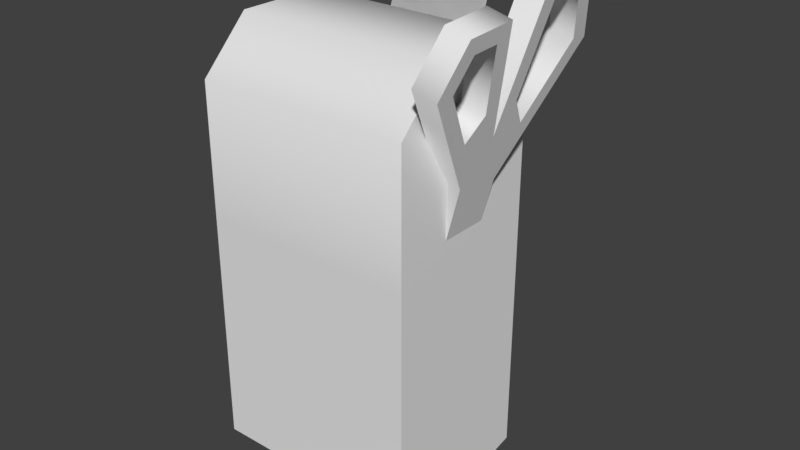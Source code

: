 # Source: pickup-medkit-small.blend  (saved by Blender 2.79.0; exported with 4.5.12 LTS)
import bpy
from mathutils import Matrix  # noqa: F401  (used for matrix-valued properties, if any)

bpy.ops.wm.read_factory_settings(use_empty=True)
scene = bpy.context.scene
scene.name = 'Scene'

# ---- collections
col_collection_1 = bpy.data.collections.new('Collection 1'); scene.collection.children.link(col_collection_1)

# ---- materials (node trees are filled in below, after node groups)
mat_material = bpy.data.materials.new('Material')
mat_material.alpha_threshold = 0.0
mat_material.use_transparent_shadow = False
mat_material.roughness = 0.5

# ---- material node trees

# ---- world
world_world = bpy.data.worlds.new('World'); scene.world = world_world
world_world.color = (0.05088, 0.05088, 0.05088)
world_world.use_sun_shadow = False
world_world.sun_shadow_jitter_overblur = 0.0
world_world.cycles.sampling_method = 'MANUAL'

# ---- meshes
me_pickup_medkit_small = bpy.data.meshes.new('pickup-medkit-small')
me_pickup_medkit_small.from_pydata([(-0.0762, -0.1407, 0.05715), (-0.0762, -0.1407, -0.05715), (0.0762, -0.1407, -0.05715), (-0.0762, 0.1175, 0.05715), (-0.0762, 0.1524, 0.02223), (-0.0762, 0.1524, -0.0409), (-0.0762, 0.1175, -0.05715), (0.0762, 0.1524, 0.02223), (0.0762, 0.1175, 0.05715), (0.0762, 0.1175, -0.05715), (0.0762, 0.1524, -0.0409), (0.0943, 0.1834, 0.01082), (0.09379, 0.1814, 0.04539), (0.08594, 0.1507, 0.06134), (0.07563, 0.1103, -0.003057), (0.06865, 0.08302, 0.01717), (0.09839, 0.1994, -0.01775), (0.09931, 0.203, -0.0561), (0.08643, 0.1526, -0.07427), (0.06721, 0.07738, -0.01751), (0.09145, 0.1722, 0.01985), (0.09117, 0.1712, 0.03844), (0.08609, 0.1513, 0.04876), (0.08024, 0.1284, 0.01152), (0.0803, 0.1286, -0.01717), (0.0768, 0.1149, 0.02501), (0.09589, 0.1897, -0.02724), (0.09641, 0.1917, -0.04859), (0.08688, 0.1544, -0.06202), (0.07575, 0.1108, -0.02916), (0.05905, 0.04544, 0.01724), (0.05905, 0.04544, -0.01672), (0.1107, 0.1792, 0.01082), (0.1102, 0.1772, 0.04539), (0.1024, 0.1465, 0.06134), (0.09208, 0.1061, -0.003057), (0.0851, 0.07881, 0.01717), (0.1148, 0.1952, -0.01775), (0.1158, 0.1988, -0.0561), (0.1029, 0.1484, -0.07427), (0.08366, 0.07317, -0.01751), (0.1079, 0.168, 0.01985), (0.1076, 0.167, 0.03844), (0.1025, 0.1471, 0.04876), (0.09669, 0.1242, 0.01152), (0.09675, 0.1244, -0.01717), (0.09325, 0.1107, 0.02501), (0.1123, 0.1855, -0.02724), (0.1129, 0.1875, -0.04859), (0.1033, 0.1502, -0.06202), (0.0922, 0.1066, -0.02916), (0.0755, 0.04124, 0.01724), (0.0755, 0.04124, -0.01672), (0.0762, 0.02605, 0.05715), (-0.0762, 0.02605, 0.05715), (-0.0762, 0.02605, -0.05715), (0.0762, 0.02605, -0.05715), (-0.03563, 0.1175, -0.05715), (0.0355, 0.1786, -0.08008), (0.0355, 0.1175, -0.05715), (-0.03563, 0.1786, -0.08008), (-0.0762, -0.1524, 5.588e-09), (0.0762, -0.1524, 5.588e-09), (0.0762, -0.1407, 0.05715), (-0.03563, 0.1175, -0.05715), (0.0355, 0.1786, -0.08008), (0.0355, 0.1175, -0.05715), (-0.03563, 0.1786, -0.08008)], [], [(10, 5, 4, 7), (9, 10, 7, 8), (61, 62, 63, 0), (55, 6, 9, 56), (5, 10, 9, 6), (7, 4, 3, 8), (15, 14, 19), (19, 31, 30, 15), (36, 40, 35), (21, 12, 11, 20), (22, 13, 12, 21), (20, 11, 14, 23), (25, 15, 13, 22), (24, 14, 16, 26), (26, 16, 17, 27), (27, 17, 18, 28), (28, 18, 19, 29), (29, 19, 14, 24), (23, 14, 15, 25), (40, 36, 51, 52), (42, 41, 32, 33), (43, 42, 33, 34), (41, 44, 35, 32), (46, 43, 34, 36), (45, 47, 37, 35), (47, 48, 38, 37), (48, 49, 39, 38), (49, 50, 40, 39), (50, 45, 35, 40), (44, 46, 36, 35), (23, 25, 46, 44), (14, 11, 32, 35), (27, 28, 49, 48), (13, 15, 36, 34), (28, 29, 50, 49), (21, 20, 41, 42), (16, 14, 35, 37), (22, 21, 42, 43), (17, 16, 37, 38), (20, 23, 44, 41), (18, 17, 38, 39), (15, 30, 51, 36), (25, 22, 43, 46), (19, 18, 39, 40), (31, 19, 40, 52), (11, 12, 33, 32), (24, 26, 47, 45), (29, 24, 45, 50), (12, 13, 34, 33), (26, 27, 48, 47), (1, 55, 56, 2), (53, 63, 2, 56), (3, 4, 5, 6), (56, 9, 8, 53), (59, 57, 60, 58), (55, 1, 0, 54), (1, 2, 62, 61), (54, 3, 6, 55), (53, 8, 3, 54), (63, 53, 54, 0), (1, 61, 0), (63, 62, 2), (66, 65, 67, 64)])
me_pickup_medkit_small.polygons.foreach_set('use_smooth', [True] * 63)
_k = set([(0, 54), (0, 61), (0, 63), (1, 2), (1, 55), (1, 61), (2, 56), (2, 62), (3, 4), (3, 54), (4, 5), (5, 6), (6, 55), (7, 8), (7, 10), (8, 53), (9, 10), (9, 56), (11, 12), (11, 14), (12, 13), (13, 15), (14, 16), (14, 35), (15, 30), (16, 17), (17, 18), (18, 19), (19, 31), (20, 21), (20, 23), (21, 22), (22, 25), (23, 25), (24, 26), (24, 29), (26, 27), (27, 28), (28, 29), (32, 33), (32, 35), (33, 34), (34, 36), (35, 37), (36, 51), (37, 38), (38, 39), (39, 40), (40, 52), (41, 42), (41, 44), (42, 43), (43, 46), (44, 46), (45, 47), (45, 50), (47, 48), (48, 49), (49, 50), (53, 63), (62, 63)])
me_pickup_medkit_small.attributes.new('sharp_edge', 'BOOLEAN', 'EDGE').data.foreach_set('value', [ (min(e.vertices), max(e.vertices)) in _k for e in me_pickup_medkit_small.edges])
_uv = me_pickup_medkit_small.uv_layers.new(name='UVMap')
_uv.uv.foreach_set('vector', [0.25, 0.8438, 0.01562, 0.8438, 0.01562, 0.7344, 0.25, 0.7344, 0.4844, 0.4688, 0.4688, 0.5312, 0.3594, 0.5312, 0.2969, 0.4688, 0.01562, 0.1094, 0.25, 0.1094, 0.25, 0.2188, 0.01562, 0.2188, 0.7656, 0.2969, 0.7656, 0.4531, 0.5312, 0.4531, 0.5312, 0.2969, 0.7656, 0.5156, 0.5312, 0.5156, 0.5312, 0.4531, 0.7656, 0.4531, 0.25, 0.7344, 0.01562, 0.7344, 0.01562, 0.6562, 0.25, 0.6562, 0.7031, 0.6094, 0.6562, 0.6719, 0.6406, 0.6094, 0.6406, 0.6094, 0.6406, 0.5625, 0.7031, 0.5625, 0.7031, 0.6094, 0.3594, 0.625, 0.4219, 0.6094, 0.3906, 0.6719, 0.7344, 0.7812, 0.75, 0.7969, 0.6875, 0.7969, 0.7031, 0.7812, 0.75, 0.7344, 0.7656, 0.7344, 0.75, 0.7969, 0.7344, 0.7812, 0.7031, 0.7812, 0.6875, 0.7969, 0.6562, 0.6719, 0.6875, 0.7031, 0.7188, 0.6719, 0.7031, 0.6094, 0.7656, 0.7344, 0.75, 0.7344, 0.6406, 0.7031, 0.6562, 0.6719, 0.6406, 0.8281, 0.625, 0.8125, 0.625, 0.8125, 0.6406, 0.8281, 0.5781, 0.8281, 0.5781, 0.8125, 0.5781, 0.8125, 0.5781, 0.8281, 0.5312, 0.7344, 0.5625, 0.75, 0.5625, 0.75, 0.5312, 0.7344, 0.6406, 0.6094, 0.6094, 0.6719, 0.6094, 0.6719, 0.6406, 0.6094, 0.6562, 0.6719, 0.6406, 0.7031, 0.6875, 0.7031, 0.6562, 0.6719, 0.7031, 0.6094, 0.7188, 0.6719, 0.4219, 0.6094, 0.3594, 0.625, 0.3594, 0.5469, 0.4219, 0.5469, 0.3281, 0.7812, 0.3594, 0.7812, 0.375, 0.7969, 0.3125, 0.7969, 0.3125, 0.7344, 0.3281, 0.7812, 0.3125, 0.7969, 0.2812, 0.7344, 0.3594, 0.7812, 0.375, 0.7031, 0.3906, 0.6719, 0.375, 0.7969, 0.3438, 0.6719, 0.3125, 0.7344, 0.2812, 0.7344, 0.3594, 0.625, 0.4219, 0.7031, 0.4375, 0.8125, 0.4219, 0.8281, 0.3906, 0.6719, 0.4375, 0.8125, 0.4688, 0.8125, 0.4844, 0.8281, 0.4219, 0.8281, 0.4688, 0.8125, 0.5, 0.75, 0.5156, 0.75, 0.4844, 0.8281, 0.5, 0.75, 0.4375, 0.6719, 0.4219, 0.6094, 0.5156, 0.75, 0.4375, 0.6719, 0.4219, 0.7031, 0.3906, 0.6719, 0.4219, 0.6094, 0.375, 0.7031, 0.3438, 0.6719, 0.3594, 0.625, 0.3906, 0.6719, 0.1875, 0.8906, 0.1562, 0.8906, 0.1562, 0.8594, 0.1875, 0.8594, 0.5469, 0.9531, 0.6875, 0.9531, 0.6875, 0.9844, 0.5469, 0.9844, 0.3281, 0.9375, 0.25, 0.9375, 0.25, 0.9062, 0.3281, 0.9062, 0.8125, 0.9531, 0.9531, 0.9531, 0.9531, 0.9844, 0.8125, 0.9844, 0.25, 0.9375, 0.1562, 0.9375, 0.1562, 0.9062, 0.25, 0.9062, 0.04688, 0.8906, 0.01562, 0.8906, 0.01562, 0.8594, 0.04688, 0.8594, 0.3906, 0.9531, 0.5469, 0.9531, 0.5469, 0.9844, 0.3906, 0.9844, 0.07812, 0.8906, 0.04688, 0.8906, 0.04688, 0.8594, 0.07812, 0.8594, 0.3281, 0.9531, 0.3906, 0.9531, 0.3906, 0.9844, 0.3281, 0.9844, 0.2656, 0.8906, 0.1875, 0.8906, 0.1875, 0.8594, 0.2656, 0.8594, 0.2344, 0.9531, 0.3281, 0.9531, 0.3281, 0.9844, 0.2344, 0.9844, 0.9531, 0.9531, 1.016, 0.9531, 1.016, 0.9844, 0.9531, 0.9844, 0.1562, 0.8906, 0.07812, 0.8906, 0.07812, 0.8594, 0.1562, 0.8594, 0.07812, 0.9531, 0.2344, 0.9531, 0.2344, 0.9844, 0.07812, 0.9844, 0.01562, 0.9531, 0.07812, 0.9531, 0.07812, 0.9844, 0.01562, 0.9844, 0.6875, 0.9531, 0.75, 0.9531, 0.75, 0.9844, 0.6875, 0.9844, 0.125, 0.9375, 0.01562, 0.9375, 0.01562, 0.9062, 0.125, 0.9062, 0.1562, 0.9375, 0.125, 0.9375, 0.125, 0.9062, 0.1562, 0.9062, 0.75, 0.9531, 0.8125, 0.9531, 0.8125, 0.9844, 0.75, 0.9844, 0.3594, 0.9375, 0.3281, 0.9375, 0.3281, 0.9062, 0.3594, 0.9062, 0.7656, 0.01562, 0.7656, 0.2969, 0.5312, 0.2969, 0.5312, 0.01562, 0.2969, 0.3125, 0.2969, 0.03125, 0.4844, 0.03125, 0.4844, 0.3125, 0.9844, 0.4688, 0.9219, 0.5312, 0.8281, 0.5312, 0.7969, 0.4688, 0.4844, 0.3125, 0.4844, 0.4688, 0.2969, 0.4688, 0.2969, 0.3125, 0.875, 0.5625, 0.9844, 0.5625, 0.9844, 0.6719, 0.875, 0.6719, 0.7969, 0.3125, 0.7969, 0.03125, 0.9844, 0.03125, 0.9844, 0.3125, 0.01562, 0.01562, 0.25, 0.01562, 0.25, 0.1094, 0.01562, 0.1094, 0.9844, 0.3125, 0.9844, 0.4688, 0.7969, 0.4688, 0.7969, 0.3125, 0.25, 0.5, 0.25, 0.6562, 0.01562, 0.6562, 0.01562, 0.5, 0.25, 0.2188, 0.25, 0.5, 0.01562, 0.5, 0.01562, 0.2188, 0.7969, 0.03125, 0.8906, 0.01562, 0.9844, 0.03125, 0.2969, 0.03125, 0.3906, 0.01562, 0.4844, 0.03125, 0.875, 0.5625, 0.875, 0.6719, 0.9844, 0.6719, 0.9844, 0.5625])
me_pickup_medkit_small.materials.append(mat_material)
me_pickup_medkit_small.use_remesh_preserve_volume = False
me_pickup_medkit_small.use_remesh_preserve_attributes = False
me_pickup_medkit_small.use_mirror_vertex_groups = False
me_pickup_medkit_small.use_paint_bone_selection = False
me_pickup_medkit_small.use_paint_mask = True
me_pickup_medkit_small.update()

# ---- objects
ob_pickup_medkit_small = bpy.data.objects.new('pickup-medkit-small', me_pickup_medkit_small)

# ---- transforms, parenting, visibility, modifiers, constraints
ob_pickup_medkit_small.location = (0.0, 0.0, 0.0)
ob_pickup_medkit_small.rotation_euler = (1.571, -0.0, 0.0)
ob_pickup_medkit_small.lineart.crease_threshold = 0.0
_m = ob_pickup_medkit_small.modifiers.new('EdgeSplit', 'EDGE_SPLIT')
_m.use_edge_angle = False

# ---- collection membership
col_collection_1.objects.link(ob_pickup_medkit_small)

# ---- scene / render settings (as saved in the file)
scene.frame_start = 0; scene.frame_end = 250; scene.frame_set(0)
scene.render.engine = 'BLENDER_EEVEE_NEXT'
scene.render.resolution_percentage = 50
scene.render.fps = 30
scene.render.dither_intensity = 0.0
scene.cycles.use_denoising = False
scene.cycles.samples = 128
scene.cycles.sampling_pattern = 'TABULATED_SOBOL'
scene.cycles.use_adaptive_sampling = False
scene.cycles.use_light_tree = False
scene.cycles.blur_glossy = 0.0
scene.cycles.sample_clamp_indirect = 0.0
scene.view_settings.view_transform = 'Standard'
bpy.context.view_layer.update()

# ---- added for rendering (the .blend has no active camera and no usable light): camera, sun
cam_auto = bpy.data.cameras.new('AutoCamera')
cam_auto.lens = 50.0
cam_auto.sensor_width = 36.0
cam_auto.clip_end = 1000.0
ob_auto_camera = bpy.data.objects.new('AutoCamera', cam_auto)
scene.collection.objects.link(ob_auto_camera)
ob_auto_camera.location = (0.415787, -0.465836, 0.342128)
ob_auto_camera.rotation_euler = (1.09748, -7.21219e-08, 0.694738)
scene.camera = ob_auto_camera
light_auto_sun = bpy.data.lights.new('AutoSun', 'SUN')
light_auto_sun.energy = 3.0
light_auto_sun.angle = 0.0523599
ob_auto_sun = bpy.data.objects.new('AutoSun', light_auto_sun)
scene.collection.objects.link(ob_auto_sun)
ob_auto_sun.rotation_euler = (0.872665, 0.174533, 0.523599)
bpy.context.view_layer.update()
